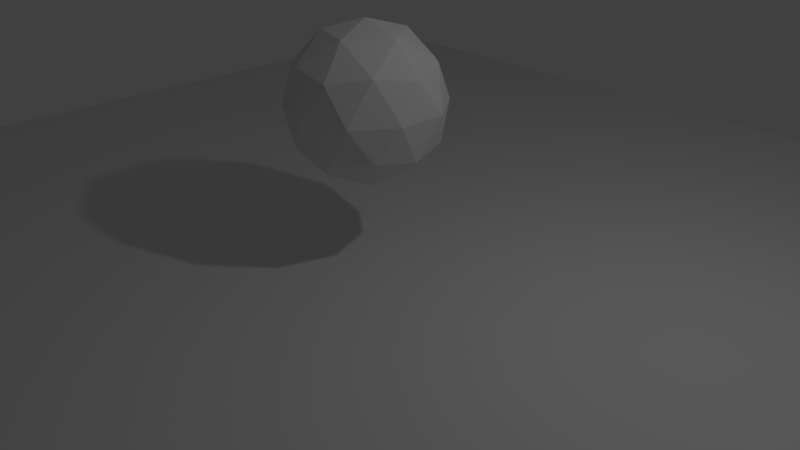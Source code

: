 # Source: Diamond.blend  (saved by Blender 2.79.0; exported with 4.5.12 LTS)
import bpy
from mathutils import Matrix  # noqa: F401  (used for matrix-valued properties, if any)

bpy.ops.wm.read_factory_settings(use_empty=True)
scene = bpy.context.scene
scene.name = 'Scene'

# ---- collections
col_collection_1 = bpy.data.collections.new('Collection 1'); scene.collection.children.link(col_collection_1)

# ---- world
world_world = bpy.data.worlds.new('World'); scene.world = world_world
world_world.color = (0.05088, 0.05088, 0.05088)
world_world.use_sun_shadow = False
world_world.sun_shadow_jitter_overblur = 0.0
world_world.cycles.sampling_method = 'MANUAL'

# ---- cameras
cam_camera = bpy.data.cameras.new('Camera')
cam_camera.clip_end = 100.0
cam_camera.lens = 35.0
cam_camera.sensor_width = 32.0
cam_camera.sensor_height = 18.0
cam_camera.ortho_scale = 7.314
cam_camera.dof.focus_distance = 0.0
cam_camera.dof.aperture_fstop = 128.0

# ---- lights
light_lamp = bpy.data.lights.new('Lamp', 'POINT')
light_lamp.transmission_factor = 0.0
light_lamp.cutoff_distance = 30.0
light_lamp.energy = 100.0
light_lamp.shadow_buffer_clip_start = 1.001
light_lamp.shadow_soft_size = 0.1
light_lamp.shadow_maximum_resolution = 0.006
light_lamp.use_absolute_resolution = True

# ---- meshes
me_icosphere = bpy.data.meshes.new('Icosphere')
me_icosphere.from_pydata([(0.0, 0.0, -1.0), (0.7236, -0.5257, -0.4472), (-0.2764, -0.8506, -0.4472), (-0.8944, 0.0, -0.4472), (-0.2764, 0.8506, -0.4472), (0.7236, 0.5257, -0.4472), (0.2764, -0.8506, 0.4472), (-0.7236, -0.5257, 0.4472), (-0.7236, 0.5257, 0.4472), (0.2764, 0.8506, 0.4472), (0.8944, 0.0, 0.4472), (0.0, 0.0, 1.0), (-0.1625, -0.5, -0.8507), (0.4253, -0.309, -0.8507), (0.2629, -0.809, -0.5257), (0.8506, 0.0, -0.5257), (0.4253, 0.309, -0.8507), (-0.5257, 0.0, -0.8507), (-0.6882, -0.5, -0.5257), (-0.1625, 0.5, -0.8507), (-0.6882, 0.5, -0.5257), (0.2629, 0.809, -0.5257), (0.9511, -0.309, 0.0), (0.9511, 0.309, 0.0), (0.0, -1.0, 0.0), (0.5878, -0.809, 0.0), (-0.9511, -0.309, 0.0), (-0.5878, -0.809, 0.0), (-0.5878, 0.809, 0.0), (-0.9511, 0.309, 0.0), (0.5878, 0.809, 0.0), (0.0, 1.0, 0.0), (0.6882, -0.5, 0.5257), (-0.2629, -0.809, 0.5257), (-0.8506, 0.0, 0.5257), (-0.2629, 0.809, 0.5257), (0.6882, 0.5, 0.5257), (0.1625, -0.5, 0.8507), (0.5257, 0.0, 0.8507), (-0.4253, -0.309, 0.8507), (-0.4253, 0.309, 0.8507), (0.1625, 0.5, 0.8507)], [], [(0, 13, 12), (1, 13, 15), (0, 12, 17), (0, 17, 19), (0, 19, 16), (1, 15, 22), (2, 14, 24), (3, 18, 26), (4, 20, 28), (5, 21, 30), (1, 22, 25), (2, 24, 27), (3, 26, 29), (4, 28, 31), (5, 30, 23), (6, 32, 37), (7, 33, 39), (8, 34, 40), (9, 35, 41), (10, 36, 38), (38, 41, 11), (38, 36, 41), (36, 9, 41), (41, 40, 11), (41, 35, 40), (35, 8, 40), (40, 39, 11), (40, 34, 39), (34, 7, 39), (39, 37, 11), (39, 33, 37), (33, 6, 37), (37, 38, 11), (37, 32, 38), (32, 10, 38), (23, 36, 10), (23, 30, 36), (30, 9, 36), (31, 35, 9), (31, 28, 35), (28, 8, 35), (29, 34, 8), (29, 26, 34), (26, 7, 34), (27, 33, 7), (27, 24, 33), (24, 6, 33), (25, 32, 6), (25, 22, 32), (22, 10, 32), (30, 31, 9), (30, 21, 31), (21, 4, 31), (28, 29, 8), (28, 20, 29), (20, 3, 29), (26, 27, 7), (26, 18, 27), (18, 2, 27), (24, 25, 6), (24, 14, 25), (14, 1, 25), (22, 23, 10), (22, 15, 23), (15, 5, 23), (16, 21, 5), (16, 19, 21), (19, 4, 21), (19, 20, 4), (19, 17, 20), (17, 3, 20), (17, 18, 3), (17, 12, 18), (12, 2, 18), (15, 16, 5), (15, 13, 16), (13, 0, 16), (12, 14, 2), (12, 13, 14), (13, 1, 14)])
me_icosphere.use_remesh_preserve_volume = False
me_icosphere.use_remesh_preserve_attributes = False
me_icosphere.use_mirror_vertex_groups = False
me_icosphere.update()
me_plane = bpy.data.meshes.new('Plane')
me_plane.from_pydata([(-1.0, -1.0, 0.0), (1.0, -1.0, 0.0), (-1.0, 1.0, 0.0), (1.0, 1.0, 0.0)], [], [(0, 1, 3, 2)])
me_plane.use_remesh_preserve_volume = False
me_plane.use_remesh_preserve_attributes = False
me_plane.use_mirror_vertex_groups = False
me_plane.update()

# ---- objects
ob_icosphere = bpy.data.objects.new('Icosphere', me_icosphere)
ob_plane = bpy.data.objects.new('Plane', me_plane)
ob_lamp = bpy.data.objects.new('Lamp', light_lamp)
ob_camera = bpy.data.objects.new('Camera', cam_camera)

# ---- transforms, parenting, visibility, modifiers, constraints
ob_icosphere.location = (0.0, 0.0, 2.04)
ob_icosphere.lineart.crease_threshold = 0.0
ob_plane.location = (0.0, 0.0, 0.0)
ob_plane.scale = (8.0, 8.0, 8.0)
ob_plane.lineart.crease_threshold = 0.0
ob_lamp.location = (4.076, 1.005, 5.904)
ob_lamp.rotation_euler = (0.6503, 0.05522, 1.866)
ob_lamp.lock_rotations_4d = False
ob_lamp.empty_display_type = 'ARROWS'
ob_lamp.color = (0.0, 0.0, 0.0, 0.0)
ob_lamp.lineart.crease_threshold = 0.0
ob_camera.location = (7.481, -6.508, 5.344)
ob_camera.rotation_euler = (1.109, 0.0, 0.8149)
ob_camera.lock_rotations_4d = False
ob_camera.empty_display_type = 'ARROWS'
ob_camera.color = (0.0, 0.0, 0.0, 0.0)
ob_camera.display_type = 'WIRE'
ob_camera.lineart.crease_threshold = 0.0

# ---- collection membership
col_collection_1.objects.link(ob_icosphere)
col_collection_1.objects.link(ob_plane)
col_collection_1.objects.link(ob_lamp)
col_collection_1.objects.link(ob_camera)

# ---- scene / render settings (as saved in the file)
scene.camera = ob_camera
scene.frame_start = 1; scene.frame_end = 250; scene.frame_set(0)
scene.render.engine = 'BLENDER_EEVEE_NEXT'
scene.render.resolution_percentage = 50
scene.render.dither_intensity = 0.0
scene.cycles.use_denoising = False
scene.cycles.samples = 128
scene.cycles.sampling_pattern = 'TABULATED_SOBOL'
scene.cycles.use_adaptive_sampling = False
scene.cycles.use_light_tree = False
scene.cycles.blur_glossy = 0.0
scene.cycles.sample_clamp_indirect = 0.0
scene.view_settings.view_transform = 'Standard'
bpy.context.view_layer.update()
